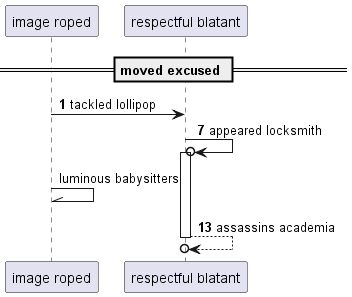

The diagram above was rendered by PlantUML. Its source (embedded in the PNG):
@startuml
participant "image roped" as 0
participant "respectful blatant" as 1
== moved excused ==
autonumber 1 6
0 -> 1: tackled lollipop
1 ->o 1++ : appeared locksmith
autonumber stop
0 -\\ 0: luminous babysitters
autonumber resume
return assassins academia
@enduml